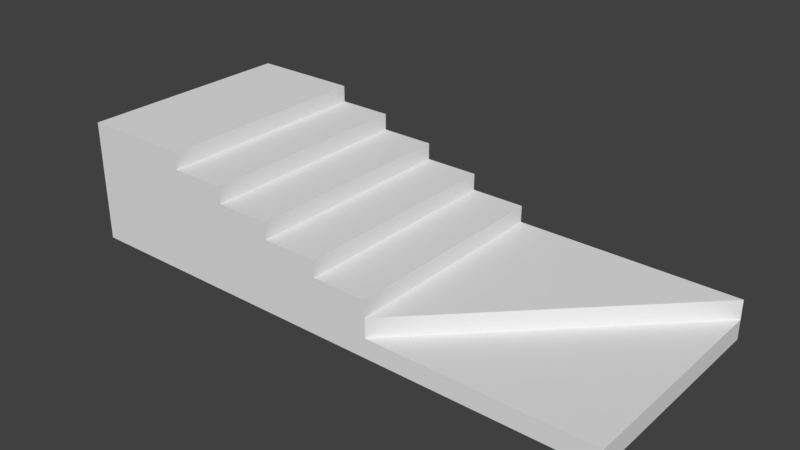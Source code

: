 # Source: StairsRight_10x4x2.2_7.blend  (saved by Blender 2.79.0; exported with 4.5.12 LTS)
import bpy
from mathutils import Matrix  # noqa: F401  (used for matrix-valued properties, if any)

bpy.ops.wm.read_factory_settings(use_empty=True)
scene = bpy.context.scene
scene.name = 'Scene'

# ---- collections
col_collection_1 = bpy.data.collections.new('Collection 1'); scene.collection.children.link(col_collection_1)

# ---- materials (node trees are filled in below, after node groups)
mat_material = bpy.data.materials.new('Material')
mat_material.alpha_threshold = 0.0
mat_material.use_transparent_shadow = False
mat_material.roughness = 0.5
mat_material.line_color = (0.0, 0.0, 0.0, 1.0)

# ---- material node trees

# ---- world
world_world = bpy.data.worlds.new('World'); scene.world = world_world
world_world.color = (0.05088, 0.05088, 0.05088)
world_world.use_sun_shadow = False
world_world.sun_shadow_jitter_overblur = 0.0
world_world.cycles.sampling_method = 'MANUAL'

# ---- meshes
me_stairsright_10x4x2_2_7 = bpy.data.meshes.new('StairsRight_10x4x2.2_7')
me_stairsright_10x4x2_2_7.from_pydata([(10.0, -1.748e-07, -4.0), (10.0, 7.816e-15, 1.788e-07), (10.0, 0.35, -4.0), (10.0, 0.35, 7.617e-07), (6.0, 0.35, -1.919e-07), (6.0, 0.25, -4.0), (6.0, -1.748e-07, -4.0), (6.0, 7.816e-15, 1.788e-07), (5.0, 0.0, 0.0), (6.0, 1.0, -4.0), (6.0, 1.0, 7.29e-07), (5.0, 1.0, -2.247e-07), (5.0, 1.0, -4.0), (5.0, -1.748e-07, -4.0), (5.0, 1.3, -4.0), (5.0, 1.3, 7.18e-07), (4.0, 1.3, -2.356e-07), (4.0, 1.3, -4.0), (4.0, -1.748e-07, -4.0), (4.0, 7.816e-15, 1.788e-07), (4.0, 1.6, -4.0), (4.0, 1.6, 7.071e-07), (3.0, 1.6, -2.466e-07), (3.0, 1.6, -4.0), (3.0, -1.748e-07, -4.0), (3.0, 7.816e-15, 1.788e-07), (3.0, 1.9, -4.0), (3.0, 1.9, 6.962e-07), (2.0, 1.9, -2.575e-07), (2.0, 1.9, -4.0), (2.0, -1.748e-07, -4.0), (2.0, 7.816e-15, 1.788e-07), (2.0, 2.2, -4.0), (2.0, 2.2, 6.853e-07), (-4.768e-07, 2.2, -2.684e-07), (-4.768e-07, 2.2, -4.0), (-1.431e-06, -1.748e-07, -4.0), (-1.431e-06, 7.816e-15, 1.788e-07), (10.0, 0.7, -4.0), (6.0, 0.7, -4.0), (6.0, 0.7, -2.009e-07)], [], [(0, 1, 7, 6), (0, 2, 3, 1), (1, 3, 4, 7), (7, 4, 5, 6), (2, 0, 6, 5), (6, 7, 8, 13), (9, 12, 11, 10), (6, 9, 10, 7), (7, 10, 11, 8), (8, 11, 12, 13), (9, 6, 13, 12), (13, 8, 19, 18), (14, 17, 16, 15), (13, 14, 15, 8), (8, 15, 16, 19), (19, 16, 17, 18), (14, 13, 18, 17), (18, 19, 25, 24), (20, 23, 22, 21), (18, 20, 21, 19), (19, 21, 22, 25), (25, 22, 23, 24), (20, 18, 24, 23), (24, 25, 31, 30), (26, 29, 28, 27), (24, 26, 27, 25), (25, 27, 28, 31), (31, 28, 29, 30), (26, 24, 30, 29), (30, 31, 37, 36), (32, 35, 34, 33), (30, 32, 33, 31), (31, 33, 34, 37), (37, 34, 35, 36), (32, 30, 36, 35), (4, 2, 38, 40), (3, 2, 4), (39, 40, 38), (5, 4, 40, 39), (2, 5, 39, 38)])
me_stairsright_10x4x2_2_7.materials.append(mat_material)
me_stairsright_10x4x2_2_7.use_remesh_preserve_volume = False
me_stairsright_10x4x2_2_7.use_remesh_preserve_attributes = False
me_stairsright_10x4x2_2_7.use_mirror_vertex_groups = False
me_stairsright_10x4x2_2_7.update()

# ---- objects
ob_stairsright_10x4x2_2_7 = bpy.data.objects.new('StairsRight_10x4x2.2_7', me_stairsright_10x4x2_2_7)

# ---- transforms, parenting, visibility, modifiers, constraints
ob_stairsright_10x4x2_2_7.location = (0.0, 1.788e-07, 0.0)
ob_stairsright_10x4x2_2_7.rotation_euler = (1.571, 0.0, 0.0)
ob_stairsright_10x4x2_2_7.lock_rotations_4d = False
ob_stairsright_10x4x2_2_7.empty_display_type = 'ARROWS'
ob_stairsright_10x4x2_2_7.lineart.crease_threshold = 0.0

# ---- collection membership
col_collection_1.objects.link(ob_stairsright_10x4x2_2_7)

# ---- scene / render settings (as saved in the file)
scene.frame_start = 1; scene.frame_end = 250; scene.frame_set(79)
scene.render.engine = 'BLENDER_EEVEE_NEXT'
scene.render.resolution_percentage = 50
scene.render.dither_intensity = 0.0
scene.cycles.use_denoising = False
scene.cycles.samples = 128
scene.cycles.sampling_pattern = 'TABULATED_SOBOL'
scene.cycles.use_adaptive_sampling = False
scene.cycles.use_light_tree = False
scene.cycles.blur_glossy = 0.0
scene.cycles.sample_clamp_indirect = 0.0
scene.view_settings.view_transform = 'Standard'
bpy.context.view_layer.update()

# ---- added for rendering (the .blend has no active camera and no usable light): camera, sun
cam_auto = bpy.data.cameras.new('AutoCamera')
cam_auto.lens = 50.0
cam_auto.sensor_width = 36.0
cam_auto.clip_end = 1000.0
ob_auto_camera = bpy.data.objects.new('AutoCamera', cam_auto)
scene.collection.objects.link(ob_auto_camera)
ob_auto_camera.location = (15.1707, -10.2049, 9.2366)
ob_auto_camera.rotation_euler = (1.09748, -7.21219e-08, 0.694738)
scene.camera = ob_auto_camera
light_auto_sun = bpy.data.lights.new('AutoSun', 'SUN')
light_auto_sun.energy = 3.0
light_auto_sun.angle = 0.0523599
ob_auto_sun = bpy.data.objects.new('AutoSun', light_auto_sun)
scene.collection.objects.link(ob_auto_sun)
ob_auto_sun.rotation_euler = (0.872665, 0.174533, 0.523599)
bpy.context.view_layer.update()

